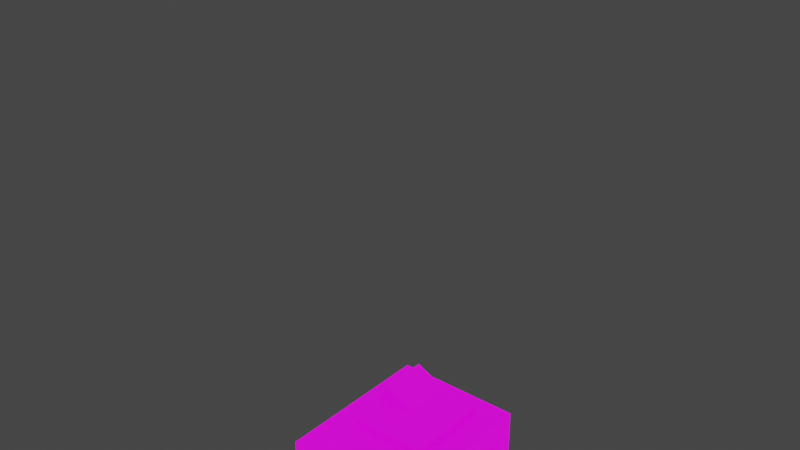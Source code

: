 # Source: person.blend  (saved by Blender 3.1.7; exported with 4.5.12 LTS)
import bpy
from mathutils import Matrix  # noqa: F401  (used for matrix-valued properties, if any)

bpy.ops.wm.read_factory_settings(use_empty=True)
scene = bpy.context.scene
scene.name = 'Scene'

# ---- collections
col_collection = bpy.data.collections.new('Collection'); scene.collection.children.link(col_collection)
col_bones = bpy.data.collections.new('bones'); scene.collection.children.link(col_bones)

# ---- images (referenced by path relative to the original .blend; pixels are not part of the script)
import os
ASSET_DIR = os.environ.get("B2B_ASSET_DIR", "")  # directory of the original .blend (textures are referenced by path, not embedded)
HERE = os.path.dirname(os.path.abspath(__file__))  # packed textures are extracted next to this script under _unpacked/

def load_image(name, relpath, width, height, colorspace="sRGB"):
    """Load a texture the original file referenced (path relative to the .blend, or extracted next to this script)."""
    p = next((c for c in (os.path.join(HERE, relpath), os.path.join(ASSET_DIR, relpath)) if relpath and os.path.exists(c)), "")
    if p:
        img = bpy.data.images.load(p, check_existing=True)
        img.name = name
    else:  # same state as the original file: an image datablock whose file is absent (Cycles renders it pink)
        img = bpy.data.images.new(name, width, height)
        img.source = "FILE"
        img.filepath = "//" + (relpath or name)
    img.colorspace_settings.name = colorspace
    return img
img_keneth = load_image('keneth', 'keneth.png', 1024, 1024, 'sRGB')

# ---- materials (node trees are filled in below, after node groups)
mat_person = bpy.data.materials.new('Person')
mat_person.use_backface_culling = True
mat_person.use_transparent_shadow = False

# ---- material node trees
mat_person.use_nodes = True; mat_person.node_tree.nodes.clear()
_N = mat_person.node_tree.nodes; _L = mat_person.node_tree.links
n0 = _N.new('ShaderNodeBsdfPrincipled'); n0.name = 'Principled BSDF'; n0.location = (10, 300)
n0.distribution = 'GGX'
n0.subsurface_method = 'RANDOM_WALK_SKIN'
n0.inputs[0].default_value = (0.0, 0.0, 0.0, 1.0)
n0.inputs[3].default_value = 1.45
n0.inputs[28].default_value = 1.0
n1 = _N.new('ShaderNodeOutputMaterial'); n1.name = 'Material Output'; n1.location = (300, 300)
n2 = _N.new('ShaderNodeTexImage'); n2.name = 'Image Texture'; n2.location = (-484, 6)
n2.image = img_keneth
_L.new(n0.outputs[0], n1.inputs[0])
_L.new(n2.outputs[0], n0.inputs[27])
n1.is_active_output = True

# ---- world
world_world = bpy.data.worlds.new('World'); scene.world = world_world
world_world.use_nodes = True; world_world.node_tree.nodes.clear()
_N = world_world.node_tree.nodes; _L = world_world.node_tree.links
n0 = _N.new('ShaderNodeOutputWorld'); n0.name = 'World Output'; n0.location = (300, 300)
n1 = _N.new('ShaderNodeBackground'); n1.name = 'Background'; n1.location = (10, 300)
n1.inputs[0].default_value = (0.05088, 0.05088, 0.05088, 1.0)
_L.new(n1.outputs[0], n0.inputs[0])
n0.is_active_output = True
world_world.color = (0.05088, 0.05088, 0.05088)
world_world.use_sun_shadow = False
world_world.sun_shadow_jitter_overblur = 0.0

# ---- meshes
me_cube_003 = bpy.data.meshes.new('Cube.003')
me_cube_003.from_pydata([(0.1925, 0.1173, 0.8478), (0.1925, 0.1173, 0.6854), (0.1925, -0.1173, 0.8478), (0.1925, -0.1173, 0.6854), (-0.1925, 0.1173, 0.8478), (-0.1925, 0.1173, 0.6854), (-0.1925, -0.1173, 0.8478), (-0.1925, -0.1173, 0.6854)], [], [(0, 2, 3, 1), (2, 6, 7, 3), (6, 4, 5, 7), (4, 0, 1, 5), (2, 0, 4, 6), (7, 5, 1, 3)])
_uv = me_cube_003.uv_layers.new(name='UVMap')
_uv.uv.foreach_set('vector', [0.9252, 0.514, 0.9252, 0.4183, 0.9915, 0.4183, 0.9915, 0.514, 0.9252, 0.4183, 0.9252, 0.2613, 0.9915, 0.2613, 0.9915, 0.4183, 0.9252, 0.2613, 0.9252, 0.1656, 0.9915, 0.1656, 0.9915, 0.2613, 0.9252, 0.1656, 0.9252, 0.008487, 0.9915, 0.008487, 0.9915, 0.1656, 0.708, 0.4642, 0.708, 0.3685, 0.865, 0.3685, 0.865, 0.4642, 0.708, 0.5769, 0.708, 0.4811, 0.865, 0.4811, 0.865, 0.5769])
me_cube_003.materials.append(mat_person)
me_cube_003.use_remesh_fix_poles = True
me_cube_003.use_remesh_preserve_attributes = False
me_cube_003.update()
me_cube_010 = bpy.data.meshes.new('Cube.010')
me_cube_010.from_pydata([(0.2094, 0.1225, 0.2664), (0.2094, 0.1225, -0.2664), (0.2094, -0.1225, 0.2664), (0.2094, -0.1225, -0.2664), (-0.2094, 0.1225, 0.2664), (-0.2094, 0.1225, -0.2664), (-0.2094, -0.1225, 0.2664), (-0.2094, -0.1225, -0.2664)], [], [(0, 2, 3, 1), (2, 6, 7, 3), (6, 4, 5, 7), (4, 0, 1, 5), (2, 0, 4, 6), (7, 5, 1, 3)])
_uv = me_cube_010.uv_layers.new(name='UVMap')
_uv.uv.foreach_set('vector', [0.2793, 0.3258, 0.3792, 0.3258, 0.3792, 0.5431, 0.2793, 0.5431, 0.2793, 0.2259, 0.1084, 0.2259, 0.1084, 0.008487, 0.2793, 0.008487, 0.008487, 0.3258, 0.1084, 0.3258, 0.1084, 0.5431, 0.008487, 0.5431, 0.1084, 0.3258, 0.2793, 0.3258, 0.2793, 0.5431, 0.1084, 0.5431, 0.2793, 0.2259, 0.2793, 0.3258, 0.1084, 0.3258, 0.1084, 0.2259, 0.2547, 0.5601, 0.3546, 0.5601, 0.3546, 0.731, 0.2547, 0.731])
me_cube_010.materials.append(mat_person)
me_cube_010.use_remesh_fix_poles = True
me_cube_010.use_remesh_preserve_attributes = False
me_cube_010.update()
me_cube_013 = bpy.data.meshes.new('Cube.013')
me_cube_013.from_pydata([(0.1235, -0.1425, 0.1385), (0.1235, -0.1425, -0.1385), (0.1235, 0.1425, 0.1385), (0.1235, 0.1425, -0.1385), (-0.1235, -0.1425, 0.1385), (-0.1235, -0.1425, -0.1385), (-0.1235, 0.1425, 0.1385), (-0.1235, 0.1425, -0.1385)], [], [(0, 1, 3, 2), (2, 3, 7, 6), (6, 7, 5, 4), (4, 5, 1, 0), (2, 6, 4, 0), (7, 3, 1, 5)])
_uv = me_cube_013.uv_layers.new(name='UVMap')
_uv.uv.foreach_set('vector', [0.1186, 0.7857, 0.2378, 0.7857, 0.2378, 0.902, 0.1186, 0.902, 0.7561, 0.6077, 0.8691, 0.6077, 0.8691, 0.7085, 0.7561, 0.7085, 0.1186, 0.5601, 0.2378, 0.5601, 0.2378, 0.6763, 0.1186, 0.6763, 0.1186, 0.6763, 0.2378, 0.6763, 0.2378, 0.7857, 0.1186, 0.7857, 0.008487, 0.7857, 0.008487, 0.6763, 0.1186, 0.6763, 0.1186, 0.7857, 0.2547, 0.8487, 0.2547, 0.7479, 0.371, 0.7479, 0.371, 0.8487])
me_cube_013.materials.append(mat_person)
me_cube_013.use_remesh_fix_poles = True
me_cube_013.use_remesh_preserve_attributes = False
me_cube_013.update()
me_cube_014 = bpy.data.meshes.new('Cube.014')
me_cube_014.from_pydata([(0.2434, 0.2002, 0.0133), (-0.1276, -0.2578, -0.1294), (0.2171, 0.1827, 0.1377), (-0.1538, -0.2753, -0.004997), (0.1538, 0.2753, 0.004997), (-0.2171, -0.1827, -0.1377), (0.1276, 0.2578, 0.1294), (-0.2434, -0.2002, -0.0133)], [], [(0, 2, 3, 1), (2, 6, 7, 3), (6, 4, 5, 7), (4, 0, 1, 5), (2, 0, 4, 6), (7, 5, 1, 3)])
_uv = me_cube_014.uv_layers.new(name='UVMap')
_uv.uv.foreach_set('vector', [0.6913, 0.6555, 0.6913, 0.7079, 0.4439, 0.7079, 0.4439, 0.6555, 0.6913, 0.7079, 0.6913, 0.7557, 0.4439, 0.7557, 0.4439, 0.7079, 0.6913, 0.7557, 0.6913, 0.808, 0.4439, 0.808, 0.4439, 0.7557, 0.6913, 0.6077, 0.6913, 0.6555, 0.4439, 0.6555, 0.4439, 0.6077, 0.6913, 0.7079, 0.6913, 0.6555, 0.7391, 0.6555, 0.7391, 0.7079, 0.3961, 0.7079, 0.3961, 0.6555, 0.4439, 0.6555, 0.4439, 0.7079])
me_cube_014.materials.append(mat_person)
me_cube_014.use_remesh_fix_poles = True
me_cube_014.use_remesh_preserve_attributes = False
me_cube_014.update()
me_cube_015 = bpy.data.meshes.new('Cube.015')
me_cube_015.from_pydata([(-0.05554, -0.2859, -0.1212), (-0.06883, 0.3078, 0.001867), (-0.04812, -0.3117, 0.004244), (-0.06142, 0.282, 0.1273), (0.06142, -0.282, -0.1273), (0.04812, 0.3117, -0.004244), (0.06883, -0.3078, -0.001867), (0.05554, 0.2859, 0.1212)], [], [(0, 2, 3, 1), (2, 6, 7, 3), (6, 4, 5, 7), (4, 0, 1, 5), (2, 0, 4, 6), (7, 5, 1, 3)])
_uv = me_cube_015.uv_layers.new(name='UVMap')
_uv.uv.foreach_set('vector', [0.7558, 0.05629, 0.8081, 0.05629, 0.8081, 0.3037, 0.7558, 0.3037, 0.8081, 0.05629, 0.8559, 0.05629, 0.8559, 0.3037, 0.8081, 0.3037, 0.8559, 0.05629, 0.9083, 0.05629, 0.9083, 0.3037, 0.8559, 0.3037, 0.708, 0.05629, 0.7558, 0.05629, 0.7558, 0.3037, 0.708, 0.3037, 0.8081, 0.05629, 0.7558, 0.05629, 0.7558, 0.008487, 0.8081, 0.008487, 0.8081, 0.3515, 0.7558, 0.3515, 0.7558, 0.3037, 0.8081, 0.3037])
me_cube_015.materials.append(mat_person)
me_cube_015.use_remesh_fix_poles = True
me_cube_015.use_remesh_preserve_attributes = False
me_cube_015.update()
me_cube_016 = bpy.data.meshes.new('Cube.016')
me_cube_016.from_pydata([(0.1773, 0.09449, 0.7115), (0.1773, 0.0898, -0.006486), (0.1773, -0.09444, 0.7128), (0.1773, -0.09914, -0.005251), (0.01978, 0.09448, 0.7115), (0.0198, 0.08976, -0.01127), (0.01979, -0.09445, 0.7128), (0.01981, -0.09911, -0.0004746)], [], [(0, 2, 3, 1), (2, 6, 7, 3), (6, 4, 5, 7), (4, 0, 1, 5), (2, 0, 4, 6), (7, 5, 1, 3)])
_uv = me_cube_016.uv_layers.new(name='UVMap')
_uv.uv.foreach_set('vector', [0.3961, 0.2269, 0.3961, 0.1498, 0.689, 0.1498, 0.689, 0.2269, 0.3961, 0.1498, 0.3961, 0.08556, 0.6871, 0.08556, 0.689, 0.1498, 0.3961, 0.08556, 0.3961, 0.008487, 0.691, 0.008487, 0.6871, 0.08556, 0.3961, 0.2911, 0.3961, 0.2269, 0.689, 0.2269, 0.691, 0.2911, 0.8374, 0.8026, 0.8374, 0.7255, 0.9016, 0.7255, 0.9016, 0.8026, 0.7561, 0.8027, 0.7561, 0.7255, 0.8204, 0.7255, 0.8204, 0.8026])
me_cube_016.materials.append(mat_person)
me_cube_016.use_remesh_fix_poles = True
me_cube_016.use_remesh_preserve_attributes = False
me_cube_016.update()
me_cube_018 = bpy.data.meshes.new('Cube.018')
me_cube_018.from_pydata([(-0.1811, 0.09452, 0.7112), (-0.1811, 0.08769, -0.006755), (-0.1811, -0.09441, 0.713), (-0.1811, -0.1012, -0.004959), (-0.0236, 0.09452, 0.7112), (-0.02356, 0.08765, -0.01153), (-0.02359, -0.09441, 0.713), (-0.02356, -0.1012, -0.000172)], [], [(0, 1, 3, 2), (2, 3, 7, 6), (6, 7, 5, 4), (4, 5, 1, 0), (2, 6, 4, 0), (7, 3, 1, 5)])
_uv = me_cube_018.uv_layers.new(name='UVMap')
_uv.uv.foreach_set('vector', [0.3961, 0.5265, 0.689, 0.5265, 0.689, 0.4494, 0.3961, 0.4494, 0.3961, 0.4494, 0.689, 0.4494, 0.6871, 0.3852, 0.3961, 0.3852, 0.3961, 0.3852, 0.6871, 0.3852, 0.691, 0.3081, 0.3961, 0.3081, 0.3961, 0.5908, 0.691, 0.5908, 0.689, 0.5265, 0.3961, 0.5265, 0.4732, 0.8893, 0.4732, 0.825, 0.3961, 0.825, 0.3961, 0.8893, 0.8204, 0.8197, 0.7561, 0.8198, 0.7561, 0.8968, 0.8204, 0.8968])
me_cube_018.materials.append(mat_person)
me_cube_018.use_remesh_fix_poles = True
me_cube_018.use_remesh_preserve_attributes = False
me_cube_018.update()
arm_armature_001 = bpy.data.armatures.new('Armature.001')  # bones are not reproduced
arm_armature_005 = bpy.data.armatures.new('Armature.005')  # bones are not reproduced

# ---- objects
ob_upper = bpy.data.objects.new('UPPER', arm_armature_001)
ob_lower = bpy.data.objects.new('LOWER', arm_armature_005)
ob_groin = bpy.data.objects.new('groin', me_cube_003)
ob_torso = bpy.data.objects.new('torso', me_cube_010)
ob_head = bpy.data.objects.new('head', me_cube_013)
ob_arm_l = bpy.data.objects.new('arm_L', me_cube_014)
ob_arm_r = bpy.data.objects.new('arm_R', me_cube_015)
ob_leg_l = bpy.data.objects.new('leg_L', me_cube_016)
ob_leg_r = bpy.data.objects.new('leg_R', me_cube_018)

# ---- transforms, parenting, visibility, modifiers, constraints
ob_upper.location = (0.0, 0.0, 0.0)
ob_upper.show_in_front = True
ob_lower.location = (0.0, 0.0, 0.0)
ob_lower.hide_render = True
ob_lower.show_in_front = True
ob_groin.parent = ob_lower
ob_groin.matrix_parent_inverse = Matrix(((0.9062, 0.4228, 4.972e-08, -2.698e-08), (-5.771e-08, 2.413e-07, -1.0, 0.7087), (-0.4228, 0.9062, 2.733e-07, -2.289e-07), (-0.0, -0.0, -0.0, 1.0)))
ob_groin.location = (0.0, 0.0, 0.0)
_vg = ob_groin.vertex_groups.new(name='groin')
_vg = ob_groin.vertex_groups.new(name='leg_R')
_vg = ob_groin.vertex_groups.new(name='leg_L')
ob_torso.parent = ob_upper
ob_torso.matrix_parent_inverse = Matrix(((1.0, 4.768e-07, 0.0, -0.0004249), (-0.0, 0.0, 1.0, -1.338), (4.768e-07, -1.0, 0.0, 4.674e-05), (-0.0, 0.0, -0.0, 1.0)))
ob_torso.location = (0.0, 0.0, 1.14)
_vg = ob_torso.vertex_groups.new(name='back')
_vg = ob_torso.vertex_groups.new(name='head')
_vg = ob_torso.vertex_groups.new(name='arm_L')
_vg = ob_torso.vertex_groups.new(name='arm_R')
ob_head.parent = ob_upper
ob_head.matrix_parent_inverse = Matrix(((1.0, 3.099e-06, 0.0, -0.0004249), (-0.0, 0.0, 1.0, -1.674), (3.099e-06, -1.0, 0.0, 4.674e-05), (-0.0, 0.0, -0.0, 1.0)))
ob_head.location = (-1.242e-09, -1.242e-09, 1.533)
_vg = ob_head.vertex_groups.new(name='back')
_vg = ob_head.vertex_groups.new(name='head')
_vg = ob_head.vertex_groups.new(name='arm_L')
_vg = ob_head.vertex_groups.new(name='arm_R')
ob_arm_l.parent = ob_upper
ob_arm_l.matrix_parent_inverse = Matrix(((-0.7609, 0.6451, -0.06958, 0.2478), (-0.6158, -0.7518, -0.2357, -0.1638), (-0.2043, -0.1365, 0.9693, -1.242), (0.0, -0.0, -0.0, 1.0)))
ob_arm_l.location = (0.01576, -0.2262, 1.253)
_vg = ob_arm_l.vertex_groups.new(name='back')
_vg = ob_arm_l.vertex_groups.new(name='head')
_vg = ob_arm_l.vertex_groups.new(name='arm_L')
_vg = ob_arm_l.vertex_groups.new(name='arm_R')
ob_arm_r.parent = ob_upper
ob_arm_r.matrix_parent_inverse = Matrix(((-0.9979, -0.0405, 0.05063, -0.2768), (0.0294, -0.9787, -0.2034, -0.2986), (0.05779, -0.2014, 0.9778, -1.277), (-0.0, 0.0, -0.0, 1.0)))
ob_arm_r.location = (-0.1998, -0.2639, 1.264)
_vg = ob_arm_r.vertex_groups.new(name='back')
_vg = ob_arm_r.vertex_groups.new(name='head')
_vg = ob_arm_r.vertex_groups.new(name='arm_L')
_vg = ob_arm_r.vertex_groups.new(name='arm_R')
ob_leg_l.parent = ob_lower
ob_leg_l.matrix_parent_inverse = Matrix(((0.8086, 0.5884, -0.003827, -0.07749), (2.211e-05, -0.006534, -1.0, -0.007572), (-0.5884, 0.8085, -0.005296, 0.06213), (-0.0, -0.0, 0.0, 1.0)))
ob_leg_l.location = (0.0, 0.0, 0.0)
_vg = ob_leg_l.vertex_groups.new(name='groin')
_vg = ob_leg_l.vertex_groups.new(name='leg_R')
_vg = ob_leg_l.vertex_groups.new(name='leg_L')
ob_leg_r.parent = ob_lower
ob_leg_r.matrix_parent_inverse = Matrix(((0.8064, -0.5913, 4.569e-05, 0.08227), (-0.004936, -0.006808, -1.0, -0.01094), (0.5913, 0.8064, -0.008409, 0.06629), (-0.0, 0.0, 0.0, 1.0)))
ob_leg_r.location = (0.0, 0.0, 0.0)
_vg = ob_leg_r.vertex_groups.new(name='groin')
_vg = ob_leg_r.vertex_groups.new(name='leg_R')
_vg = ob_leg_r.vertex_groups.new(name='leg_L')

# ---- collection membership
scene.collection.objects.link(ob_upper)
scene.collection.objects.link(ob_lower)
col_collection.objects.link(ob_groin)
col_collection.objects.link(ob_torso)
col_collection.objects.link(ob_head)
col_collection.objects.link(ob_arm_l)
col_collection.objects.link(ob_arm_r)
col_collection.objects.link(ob_leg_l)
col_collection.objects.link(ob_leg_r)

# ---- scene / render settings (as saved in the file)
scene.frame_start = 0; scene.frame_end = 40; scene.frame_set(26)
scene.render.engine = 'BLENDER_EEVEE_NEXT'
scene.cycles.sampling_pattern = 'TABULATED_SOBOL'
scene.cycles.use_light_tree = False
scene.view_settings.view_transform = 'Filmic'
bpy.context.view_layer.update()

# ---- added for rendering (the .blend has no active camera and no usable light): camera, sun
cam_auto = bpy.data.cameras.new('AutoCamera')
cam_auto.lens = 50.0
cam_auto.sensor_width = 36.0
cam_auto.clip_end = 1000.0
ob_auto_camera = bpy.data.objects.new('AutoCamera', cam_auto)
scene.collection.objects.link(ob_auto_camera)
ob_auto_camera.location = (1.75733, -2.33109, 2.23969)
ob_auto_camera.rotation_euler = (1.09748, -7.21219e-08, 0.694738)
scene.camera = ob_auto_camera
light_auto_sun = bpy.data.lights.new('AutoSun', 'SUN')
light_auto_sun.energy = 3.0
light_auto_sun.angle = 0.0523599
ob_auto_sun = bpy.data.objects.new('AutoSun', light_auto_sun)
scene.collection.objects.link(ob_auto_sun)
ob_auto_sun.rotation_euler = (0.872665, 0.174533, 0.523599)
bpy.context.view_layer.update()
